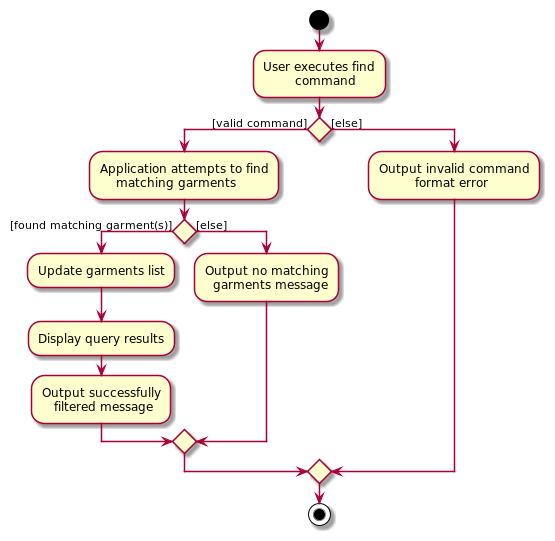

The diagram above was rendered by PlantUML. Its source (embedded in the PNG):
@startuml
'https://plantuml.com/activity-diagram-beta

start
:User executes find
        command;

if () then ([valid command])
    :Application attempts to find
        matching garments;

if () then ([found matching garment(s)])
    :Update garments list;
    :Display query results;
    :Output successfully
       filtered message;
else ([else])
    :Output no matching
      garments message;
endif

else ([else])
    :Output invalid command
             format error;
endif

stop
@enduml